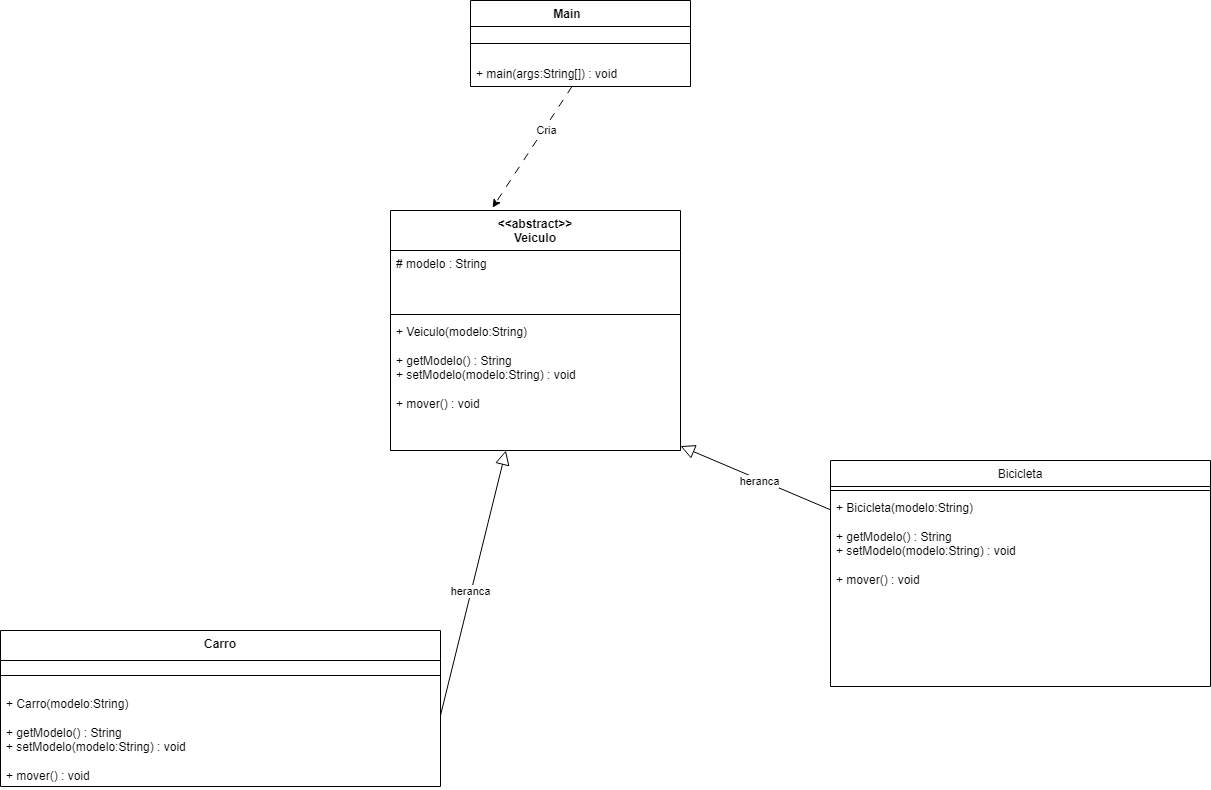

The diagram above was exported from draw.io. Its source (the exported page's mxGraphModel, read from the mxfile embedded in the PNG):
<mxGraphModel dx="2441" dy="967" grid="1" gridSize="10" guides="1" tooltips="1" connect="1" arrows="1" fold="1" page="1" pageScale="1" pageWidth="827" pageHeight="1169" background="light-dark(#FFFFFF,#000000)" math="0" shadow="0">
  <root>
    <mxCell id="0" />
    <mxCell id="1" parent="0" />
    <mxCell id="i23moMQ-JQCkxNeAHcsY-2" parent="1" style="swimlane;fontStyle=1;align=center;verticalAlign=top;childLayout=stackLayout;horizontal=1;startSize=26;horizontalStack=0;resizeParent=1;resizeParentMax=0;resizeLast=0;collapsible=1;marginBottom=0;whiteSpace=wrap;html=1;" value="Main&lt;span style=&quot;white-space: pre;&quot;&gt;&#09;&lt;/span&gt;" vertex="1">
      <mxGeometry height="86" width="220" x="100" y="100" as="geometry">
        <mxRectangle height="30" width="90" x="230" y="170" as="alternateBounds" />
      </mxGeometry>
    </mxCell>
    <mxCell id="i23moMQ-JQCkxNeAHcsY-4" parent="i23moMQ-JQCkxNeAHcsY-2" style="line;strokeWidth=1;fillColor=none;align=left;verticalAlign=middle;spacingTop=-1;spacingLeft=3;spacingRight=3;rotatable=0;labelPosition=right;points=[];portConstraint=eastwest;strokeColor=inherit;" value="" vertex="1">
      <mxGeometry height="34" width="220" y="26" as="geometry" />
    </mxCell>
    <mxCell id="i23moMQ-JQCkxNeAHcsY-5" parent="i23moMQ-JQCkxNeAHcsY-2" style="text;strokeColor=none;fillColor=none;align=left;verticalAlign=top;spacingLeft=4;spacingRight=4;overflow=hidden;rotatable=0;points=[[0,0.5],[1,0.5]];portConstraint=eastwest;whiteSpace=wrap;html=1;" value="+ main(args:String[]) : void" vertex="1">
      <mxGeometry height="26" width="220" y="60" as="geometry" />
    </mxCell>
    <mxCell id="i23moMQ-JQCkxNeAHcsY-6" parent="1" style="swimlane;fontStyle=1;align=center;verticalAlign=top;childLayout=stackLayout;horizontal=1;startSize=30;horizontalStack=0;resizeParent=1;resizeParentMax=0;resizeLast=0;collapsible=1;marginBottom=0;whiteSpace=wrap;html=1;" value="Carro" vertex="1">
      <mxGeometry height="156" width="440" x="-370" y="730" as="geometry" />
    </mxCell>
    <mxCell id="i23moMQ-JQCkxNeAHcsY-8" parent="i23moMQ-JQCkxNeAHcsY-6" style="line;strokeWidth=1;fillColor=none;align=left;verticalAlign=middle;spacingTop=-1;spacingLeft=3;spacingRight=3;rotatable=0;labelPosition=right;points=[];portConstraint=eastwest;strokeColor=inherit;" value="" vertex="1">
      <mxGeometry height="30" width="440" y="30" as="geometry" />
    </mxCell>
    <mxCell id="i23moMQ-JQCkxNeAHcsY-9" parent="i23moMQ-JQCkxNeAHcsY-6" style="text;strokeColor=none;fillColor=none;align=left;verticalAlign=top;spacingLeft=4;spacingRight=4;overflow=hidden;rotatable=0;points=[[0,0.5],[1,0.5]];portConstraint=eastwest;whiteSpace=wrap;html=1;" value="&lt;div&gt;+ Carro(modelo:String)&lt;/div&gt;&lt;div&gt;&lt;br&gt;&lt;/div&gt;&lt;div&gt;+ getModelo() : String&lt;/div&gt;&lt;div&gt;+ setModelo(modelo:String) : void&lt;/div&gt;&lt;div&gt;&lt;br&gt;&lt;/div&gt;&lt;div&gt;+ mover() : void&lt;/div&gt;" vertex="1">
      <mxGeometry height="96" width="440" y="60" as="geometry" />
    </mxCell>
    <mxCell id="MAZv1DSB4lriOeRrRSqe-32" parent="1" style="swimlane;fontStyle=1;align=center;verticalAlign=top;childLayout=stackLayout;horizontal=1;startSize=26;horizontalStack=0;resizeParent=1;resizeParentMax=0;resizeLast=0;collapsible=1;marginBottom=0;whiteSpace=wrap;html=1;" value="&lt;span style=&quot;font-weight: 400; text-align: left;&quot;&gt;Bicicleta&lt;/span&gt;" vertex="1">
      <mxGeometry height="226" width="380" x="460" y="560" as="geometry" />
    </mxCell>
    <mxCell id="MAZv1DSB4lriOeRrRSqe-34" parent="MAZv1DSB4lriOeRrRSqe-32" style="line;strokeWidth=1;fillColor=none;align=left;verticalAlign=middle;spacingTop=-1;spacingLeft=3;spacingRight=3;rotatable=0;labelPosition=right;points=[];portConstraint=eastwest;strokeColor=inherit;" value="" vertex="1">
      <mxGeometry height="8" width="380" y="26" as="geometry" />
    </mxCell>
    <mxCell id="MAZv1DSB4lriOeRrRSqe-35" parent="MAZv1DSB4lriOeRrRSqe-32" style="text;strokeColor=none;fillColor=none;align=left;verticalAlign=top;spacingLeft=4;spacingRight=4;overflow=hidden;rotatable=0;points=[[0,0.5],[1,0.5]];portConstraint=eastwest;whiteSpace=wrap;html=1;" value="&lt;div&gt;+ Bicicleta(modelo:String)&lt;/div&gt;&lt;div&gt;&lt;br&gt;&lt;/div&gt;&lt;div&gt;+ getModelo() : String&lt;/div&gt;&lt;div&gt;+ setModelo(modelo:String) : void&lt;/div&gt;&lt;div&gt;&lt;br&gt;&lt;/div&gt;&lt;div&gt;+ mover() : void&lt;/div&gt;" vertex="1">
      <mxGeometry height="192" width="380" y="34" as="geometry" />
    </mxCell>
    <mxCell id="MAZv1DSB4lriOeRrRSqe-38" edge="1" parent="1" source="MAZv1DSB4lriOeRrRSqe-35" style="endArrow=block;endFill=0;endSize=12;html=1;rounded=0;strokeWidth=1;" target="-4lGPvk0IxxMlF2nFFmA-6" value="">
      <mxGeometry relative="1" width="160" as="geometry">
        <mxPoint x="540" y="910.0046153846152" as="sourcePoint" />
        <mxPoint x="425" y="935.6584615384614" as="targetPoint" />
      </mxGeometry>
    </mxCell>
    <mxCell id="MAZv1DSB4lriOeRrRSqe-39" connectable="0" parent="MAZv1DSB4lriOeRrRSqe-38" style="edgeLabel;html=1;align=center;verticalAlign=middle;resizable=0;points=[];" value="heranca" vertex="1">
      <mxGeometry relative="1" x="-0.0606" y="1" as="geometry">
        <mxPoint as="offset" />
      </mxGeometry>
    </mxCell>
    <mxCell id="MAZv1DSB4lriOeRrRSqe-19" edge="1" parent="1" source="i23moMQ-JQCkxNeAHcsY-9" style="endArrow=block;endFill=0;endSize=12;html=1;rounded=0;strokeWidth=1;exitX=1;exitY=0.259;exitDx=0;exitDy=0;exitPerimeter=0;" target="-4lGPvk0IxxMlF2nFFmA-3" value="">
      <mxGeometry relative="1" width="160" as="geometry">
        <mxPoint x="340.44444444444446" y="850" as="sourcePoint" />
        <mxPoint x="162.26999999999998" y="918.2" as="targetPoint" />
      </mxGeometry>
    </mxCell>
    <mxCell id="MAZv1DSB4lriOeRrRSqe-23" connectable="0" parent="MAZv1DSB4lriOeRrRSqe-19" style="edgeLabel;html=1;align=center;verticalAlign=middle;resizable=0;points=[];" value="heranca" vertex="1">
      <mxGeometry relative="1" x="-0.0606" y="1" as="geometry">
        <mxPoint as="offset" />
      </mxGeometry>
    </mxCell>
    <mxCell id="-4lGPvk0IxxMlF2nFFmA-1" edge="1" parent="1" source="i23moMQ-JQCkxNeAHcsY-5" style="edgeStyle=none;orthogonalLoop=1;jettySize=auto;html=1;rounded=0;dashed=1;dashPattern=8 8;entryX=0.352;entryY=-0.012;entryDx=0;entryDy=0;entryPerimeter=0;" target="-4lGPvk0IxxMlF2nFFmA-3" value="">
      <mxGeometry relative="1" width="100" as="geometry">
        <Array as="points" />
        <mxPoint x="170" y="300" as="sourcePoint" />
        <mxPoint x="210" y="920" as="targetPoint" />
      </mxGeometry>
    </mxCell>
    <mxCell id="-4lGPvk0IxxMlF2nFFmA-2" connectable="0" parent="-4lGPvk0IxxMlF2nFFmA-1" style="edgeLabel;html=1;align=center;verticalAlign=middle;resizable=0;points=[];" value="Cria" vertex="1">
      <mxGeometry relative="1" x="-0.2974" y="2" as="geometry">
        <mxPoint as="offset" />
      </mxGeometry>
    </mxCell>
    <mxCell id="-4lGPvk0IxxMlF2nFFmA-3" parent="1" style="swimlane;fontStyle=1;align=center;verticalAlign=top;childLayout=stackLayout;horizontal=1;startSize=40;horizontalStack=0;resizeParent=1;resizeParentMax=0;resizeLast=0;collapsible=1;marginBottom=0;whiteSpace=wrap;html=1;" value="&lt;div&gt;&amp;lt;&amp;lt;abstract&amp;gt;&amp;gt;&lt;/div&gt;&lt;div&gt;Veiculo&lt;/div&gt;" vertex="1">
      <mxGeometry height="240" width="290" x="20" y="310" as="geometry" />
    </mxCell>
    <mxCell id="-4lGPvk0IxxMlF2nFFmA-4" parent="-4lGPvk0IxxMlF2nFFmA-3" style="text;strokeColor=none;fillColor=none;align=left;verticalAlign=top;spacingLeft=4;spacingRight=4;overflow=hidden;rotatable=0;points=[[0,0.5],[1,0.5]];portConstraint=eastwest;whiteSpace=wrap;html=1;" value="# modelo : String" vertex="1">
      <mxGeometry height="60" width="290" y="40" as="geometry" />
    </mxCell>
    <mxCell id="-4lGPvk0IxxMlF2nFFmA-5" parent="-4lGPvk0IxxMlF2nFFmA-3" style="line;strokeWidth=1;fillColor=none;align=left;verticalAlign=middle;spacingTop=-1;spacingLeft=3;spacingRight=3;rotatable=0;labelPosition=right;points=[];portConstraint=eastwest;strokeColor=inherit;" value="" vertex="1">
      <mxGeometry height="8" width="290" y="100" as="geometry" />
    </mxCell>
    <mxCell id="-4lGPvk0IxxMlF2nFFmA-6" parent="-4lGPvk0IxxMlF2nFFmA-3" style="text;strokeColor=none;fillColor=none;align=left;verticalAlign=top;spacingLeft=4;spacingRight=4;overflow=hidden;rotatable=0;points=[[0,0.5],[1,0.5]];portConstraint=eastwest;whiteSpace=wrap;html=1;" value="&lt;div&gt;+ Veiculo(modelo:String)&lt;/div&gt;&lt;div&gt;&lt;br&gt;&lt;/div&gt;&lt;div&gt;+ getModelo() : String&lt;/div&gt;&lt;div&gt;+ setModelo(modelo:String) : void&lt;/div&gt;&lt;div&gt;&lt;br&gt;&lt;/div&gt;&lt;div&gt;+ mover() : void&lt;/div&gt;" vertex="1">
      <mxGeometry height="132" width="290" y="108" as="geometry" />
    </mxCell>
  </root>
</mxGraphModel>